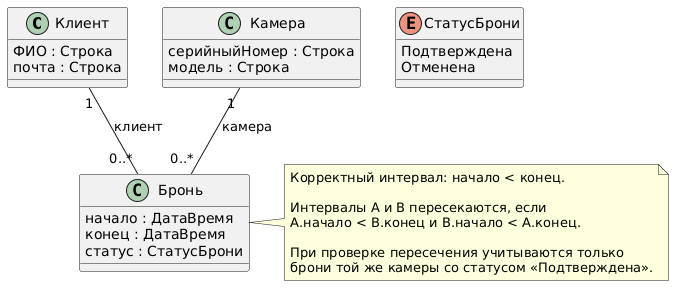

The diagram above was rendered by PlantUML. Its source (embedded in the PNG):
@startuml
class "Клиент" as Client {
  ФИО : Строка
  почта : Строка
}

class "Камера" as Camera {
  серийныйНомер : Строка
  модель : Строка
}

class "Бронь" as Booking {
  начало : ДатаВремя
  конец : ДатаВремя
  статус : СтатусБрони
}

enum "СтатусБрони" as BookingStatus {
  Подтверждена
  Отменена
}

Client "1" -- "0..*" Booking : клиент
Camera "1" -- "0..*" Booking : камера

note right of Booking
  Корректный интервал: начало < конец.

  Интервалы A и B пересекаются, если
  A.начало < B.конец и B.начало < A.конец.

  При проверке пересечения учитываются только
  брони той же камеры со статусом «Подтверждена».
end note
@enduml